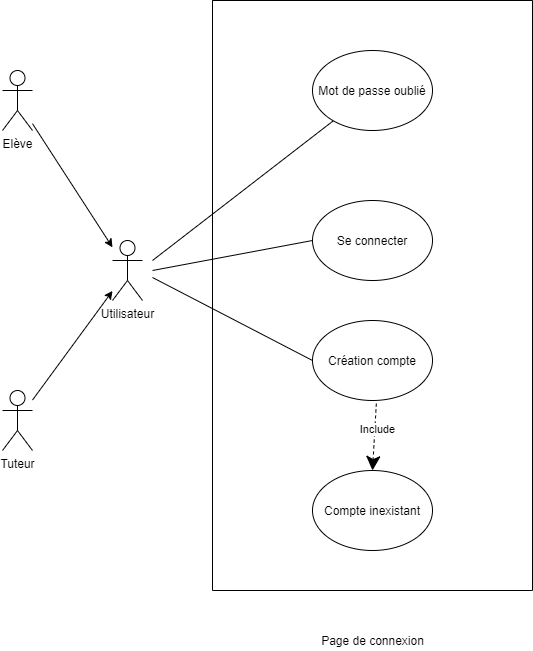

The diagram above was exported from draw.io. Its source (the exported page's mxGraphModel, read from the mxfile embedded in the PNG):
<mxGraphModel dx="1086" dy="966" grid="1" gridSize="10" guides="1" tooltips="1" connect="1" arrows="1" fold="1" page="1" pageScale="1" pageWidth="850" pageHeight="1100" math="0" shadow="0">
  <root>
    <mxCell id="0" />
    <mxCell id="1" parent="0" />
    <mxCell id="6mSBOKmaRkUys0_Y5NAl-1" value="" style="swimlane;startSize=0;" parent="1" vertex="1">
      <mxGeometry x="230" y="110" width="320" height="590" as="geometry" />
    </mxCell>
    <mxCell id="6mSBOKmaRkUys0_Y5NAl-5" value="Se connecter" style="ellipse;whiteSpace=wrap;html=1;" parent="6mSBOKmaRkUys0_Y5NAl-1" vertex="1">
      <mxGeometry x="100" y="200" width="120" height="80" as="geometry" />
    </mxCell>
    <mxCell id="6mSBOKmaRkUys0_Y5NAl-6" value="Mot de passe oublié" style="ellipse;whiteSpace=wrap;html=1;" parent="6mSBOKmaRkUys0_Y5NAl-1" vertex="1">
      <mxGeometry x="100" y="50" width="120" height="80" as="geometry" />
    </mxCell>
    <mxCell id="6mSBOKmaRkUys0_Y5NAl-7" value="Création compte" style="ellipse;whiteSpace=wrap;html=1;" parent="6mSBOKmaRkUys0_Y5NAl-1" vertex="1">
      <mxGeometry x="100" y="320" width="120" height="80" as="geometry" />
    </mxCell>
    <mxCell id="mum6IcftwvZJnKpF9fZF-1" value="Compte inexistant" style="ellipse;whiteSpace=wrap;html=1;" parent="6mSBOKmaRkUys0_Y5NAl-1" vertex="1">
      <mxGeometry x="100" y="470" width="120" height="80" as="geometry" />
    </mxCell>
    <mxCell id="mum6IcftwvZJnKpF9fZF-2" value="Include" style="endArrow=classic;endSize=12;dashed=1;html=1;exitX=0.532;exitY=1.038;exitDx=0;exitDy=0;exitPerimeter=0;endFill=1;entryX=0.5;entryY=0;entryDx=0;entryDy=0;" parent="6mSBOKmaRkUys0_Y5NAl-1" source="6mSBOKmaRkUys0_Y5NAl-7" target="mum6IcftwvZJnKpF9fZF-1" edge="1">
      <mxGeometry x="-0.2291" y="3" width="160" relative="1" as="geometry">
        <mxPoint x="140" y="410" as="sourcePoint" />
        <mxPoint x="165" y="460" as="targetPoint" />
        <mxPoint as="offset" />
      </mxGeometry>
    </mxCell>
    <mxCell id="QuWV-UyHBWQM7J8zW7tq-1" style="rounded=0;orthogonalLoop=1;jettySize=auto;html=1;entryX=0;entryY=0.5;entryDx=0;entryDy=0;endArrow=none;endFill=0;" parent="1" target="6mSBOKmaRkUys0_Y5NAl-7" edge="1">
      <mxGeometry relative="1" as="geometry">
        <mxPoint x="170" y="387" as="sourcePoint" />
      </mxGeometry>
    </mxCell>
    <mxCell id="6mSBOKmaRkUys0_Y5NAl-2" value="Utilisateur" style="shape=umlActor;verticalLabelPosition=bottom;verticalAlign=top;html=1;outlineConnect=0;" parent="1" vertex="1">
      <mxGeometry x="130" y="350" width="30" height="60" as="geometry" />
    </mxCell>
    <mxCell id="Cd4lC8J8HQTbjnl39b20-13" style="edgeStyle=none;rounded=0;orthogonalLoop=1;jettySize=auto;html=1;endArrow=none;endFill=0;entryX=0;entryY=0.5;entryDx=0;entryDy=0;" parent="1" target="6mSBOKmaRkUys0_Y5NAl-5" edge="1">
      <mxGeometry relative="1" as="geometry">
        <mxPoint x="170" y="380" as="sourcePoint" />
      </mxGeometry>
    </mxCell>
    <mxCell id="Cd4lC8J8HQTbjnl39b20-20" value="Page de connexion" style="text;html=1;align=center;verticalAlign=middle;resizable=0;points=[];autosize=1;strokeColor=none;" parent="1" vertex="1">
      <mxGeometry x="330" y="740" width="120" height="20" as="geometry" />
    </mxCell>
    <mxCell id="mum6IcftwvZJnKpF9fZF-3" style="edgeStyle=none;rounded=0;orthogonalLoop=1;jettySize=auto;html=1;endArrow=none;endFill=0;" parent="1" source="6mSBOKmaRkUys0_Y5NAl-6" edge="1">
      <mxGeometry relative="1" as="geometry">
        <mxPoint x="170" y="370" as="targetPoint" />
      </mxGeometry>
    </mxCell>
    <mxCell id="sbXkfXZFdx4rqNxDtQM7-4" style="edgeStyle=none;rounded=0;orthogonalLoop=1;jettySize=auto;html=1;" edge="1" parent="1" source="sbXkfXZFdx4rqNxDtQM7-1" target="6mSBOKmaRkUys0_Y5NAl-2">
      <mxGeometry relative="1" as="geometry" />
    </mxCell>
    <mxCell id="sbXkfXZFdx4rqNxDtQM7-1" value="Elève" style="shape=umlActor;verticalLabelPosition=bottom;verticalAlign=top;html=1;outlineConnect=0;" vertex="1" parent="1">
      <mxGeometry x="20" y="180" width="30" height="60" as="geometry" />
    </mxCell>
    <mxCell id="sbXkfXZFdx4rqNxDtQM7-3" style="rounded=0;orthogonalLoop=1;jettySize=auto;html=1;" edge="1" parent="1" source="sbXkfXZFdx4rqNxDtQM7-2" target="6mSBOKmaRkUys0_Y5NAl-2">
      <mxGeometry relative="1" as="geometry" />
    </mxCell>
    <mxCell id="sbXkfXZFdx4rqNxDtQM7-2" value="Tuteur" style="shape=umlActor;verticalLabelPosition=bottom;verticalAlign=top;html=1;outlineConnect=0;" vertex="1" parent="1">
      <mxGeometry x="20" y="500" width="30" height="60" as="geometry" />
    </mxCell>
  </root>
</mxGraphModel>